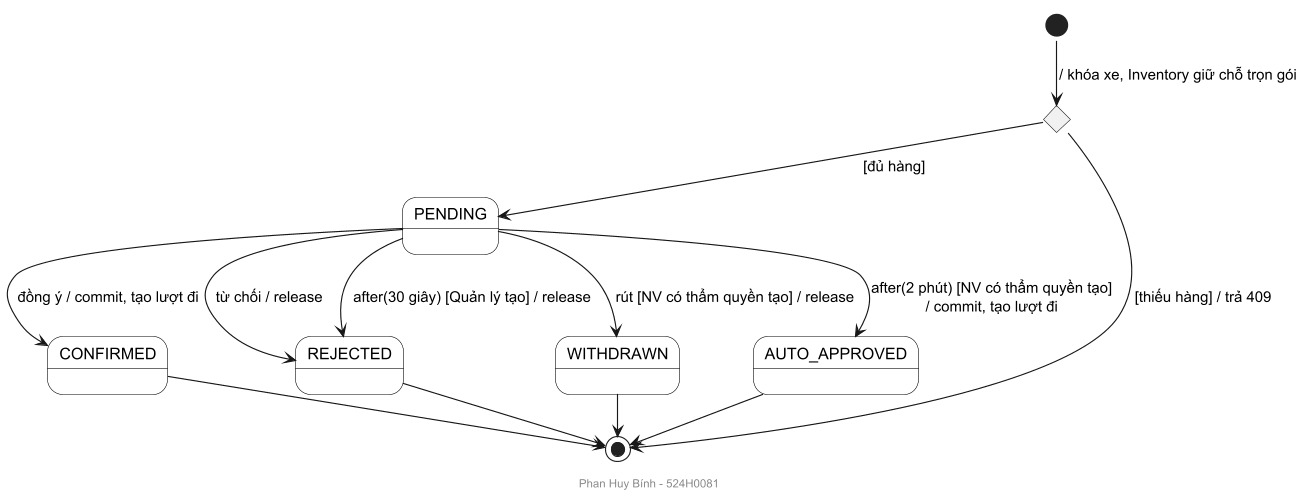

The diagram above was rendered by PlantUML. Its source (embedded in the PNG):
@startuml state-assignment
!pragma layout smetana
skinparamlocked dpi 110
footer Phan Huy Bính - 524H0081
' State machine của lần gán. Nhãn: sự kiện [điều kiện] / hành động. after(...) là time event.
skinparam shadowing false
skinparam state {
  BackgroundColor White
  BorderColor Black
}
state check <<choice>>
state PENDING
state CONFIRMED
state REJECTED
state WITHDRAWN
state AUTO_APPROVED

[*] --> check : / khóa xe, Inventory giữ chỗ trọn gói
check --> [*] : [thiếu hàng] / trả 409
check --> PENDING : [đủ hàng]
PENDING --> CONFIRMED : đồng ý / commit, tạo lượt đi
PENDING --> REJECTED : từ chối / release
PENDING --> REJECTED : after(30 giây) [Quản lý tạo] / release
PENDING --> WITHDRAWN : rút [NV có thẩm quyền tạo] / release
PENDING --> AUTO_APPROVED : after(2 phút) [NV có thẩm quyền tạo]\n/ commit, tạo lượt đi
CONFIRMED --> [*]
REJECTED --> [*]
WITHDRAWN --> [*]
AUTO_APPROVED --> [*]
@enduml